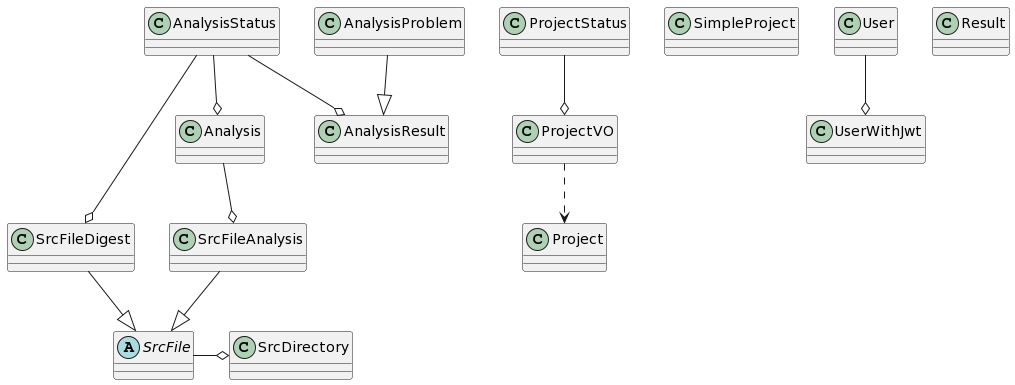

The diagram above was rendered by PlantUML. Its source (embedded in the PNG):
@startuml
abstract class SrcFile
class SrcFileAnalysis
class SrcFileDigest
class SrcDirectory

SrcFile -o SrcDirectory
SrcFileAnalysis --|> SrcFile
SrcFileDigest --|> SrcFile
Analysis --o SrcFileAnalysis
AnalysisStatus --o SrcFileDigest

class Analysis
class AnalysisProblem
class AnalysisResult
class AnalysisStatus

AnalysisStatus --o Analysis
AnalysisStatus --o AnalysisResult
AnalysisProblem --|> AnalysisResult

class Project
class ProjectStatus
class ProjectVO
class SimpleProject

ProjectVO ..> Project
ProjectStatus --o ProjectVO

class User
class UserWithJwt
User --o UserWithJwt

class Result
@enduml